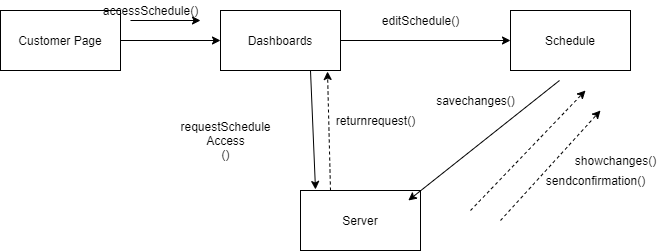

The diagram above was exported from draw.io. Its source (the exported page's mxGraphModel, read from the mxfile embedded in the PNG):
<mxGraphModel dx="1718" dy="393" grid="1" gridSize="10" guides="1" tooltips="1" connect="1" arrows="1" fold="1" page="1" pageScale="1" pageWidth="850" pageHeight="1100" math="0" shadow="0">
  <root>
    <mxCell id="0" />
    <mxCell id="1" parent="0" />
    <mxCell id="H2Q1MzVmW-jaSOL5ZAUl-13" value="Dashboards" style="rounded=0;whiteSpace=wrap;html=1;" vertex="1" parent="1">
      <mxGeometry x="-120" y="130" width="120" height="60" as="geometry" />
    </mxCell>
    <mxCell id="H2Q1MzVmW-jaSOL5ZAUl-14" value="Schedule" style="rounded=0;whiteSpace=wrap;html=1;" vertex="1" parent="1">
      <mxGeometry x="170" y="130" width="120" height="60" as="geometry" />
    </mxCell>
    <mxCell id="H2Q1MzVmW-jaSOL5ZAUl-15" value="Server" style="rounded=0;whiteSpace=wrap;html=1;" vertex="1" parent="1">
      <mxGeometry x="-40" y="310" width="120" height="60" as="geometry" />
    </mxCell>
    <mxCell id="H2Q1MzVmW-jaSOL5ZAUl-16" value="" style="endArrow=classic;html=1;exitX=0.75;exitY=1;exitDx=0;exitDy=0;entryX=0.125;entryY=-0.017;entryDx=0;entryDy=0;entryPerimeter=0;" edge="1" parent="1" source="H2Q1MzVmW-jaSOL5ZAUl-13" target="H2Q1MzVmW-jaSOL5ZAUl-15">
      <mxGeometry width="50" height="50" relative="1" as="geometry">
        <mxPoint x="190" y="220" as="sourcePoint" />
        <mxPoint x="240" y="170" as="targetPoint" />
      </mxGeometry>
    </mxCell>
    <mxCell id="H2Q1MzVmW-jaSOL5ZAUl-18" value="" style="endArrow=classic;html=1;entryX=1;entryY=1;entryDx=0;entryDy=0;" edge="1" parent="1">
      <mxGeometry width="50" height="50" relative="1" as="geometry">
        <mxPoint x="-210" y="140" as="sourcePoint" />
        <mxPoint x="-140" y="140" as="targetPoint" />
      </mxGeometry>
    </mxCell>
    <mxCell id="H2Q1MzVmW-jaSOL5ZAUl-19" value="" style="endArrow=classic;html=1;exitX=1;exitY=0.5;exitDx=0;exitDy=0;entryX=0;entryY=0.5;entryDx=0;entryDy=0;" edge="1" parent="1" source="H2Q1MzVmW-jaSOL5ZAUl-13" target="H2Q1MzVmW-jaSOL5ZAUl-14">
      <mxGeometry width="50" height="50" relative="1" as="geometry">
        <mxPoint x="150" y="220" as="sourcePoint" />
        <mxPoint x="90" y="260" as="targetPoint" />
      </mxGeometry>
    </mxCell>
    <mxCell id="H2Q1MzVmW-jaSOL5ZAUl-20" value="" style="endArrow=classic;html=1;entryX=0;entryY=0.5;entryDx=0;entryDy=0;" edge="1" parent="1" target="H2Q1MzVmW-jaSOL5ZAUl-13">
      <mxGeometry width="50" height="50" relative="1" as="geometry">
        <mxPoint x="-220" y="160" as="sourcePoint" />
        <mxPoint x="180" y="250" as="targetPoint" />
      </mxGeometry>
    </mxCell>
    <mxCell id="H2Q1MzVmW-jaSOL5ZAUl-21" value="Customer Page" style="rounded=0;whiteSpace=wrap;html=1;" vertex="1" parent="1">
      <mxGeometry x="-340" y="130" width="120" height="60" as="geometry" />
    </mxCell>
    <mxCell id="H2Q1MzVmW-jaSOL5ZAUl-22" value="" style="html=1;labelBackgroundColor=#ffffff;startArrow=none;startFill=0;startSize=6;endArrow=classic;endFill=1;endSize=6;jettySize=auto;orthogonalLoop=1;strokeWidth=1;dashed=1;fontSize=14;" edge="1" parent="1">
      <mxGeometry width="60" height="60" relative="1" as="geometry">
        <mxPoint x="160" y="340" as="sourcePoint" />
        <mxPoint x="260" y="230" as="targetPoint" />
        <Array as="points" />
      </mxGeometry>
    </mxCell>
    <mxCell id="H2Q1MzVmW-jaSOL5ZAUl-23" value="" style="html=1;labelBackgroundColor=#ffffff;startArrow=none;startFill=0;startSize=6;endArrow=classic;endFill=1;endSize=6;jettySize=auto;orthogonalLoop=1;strokeWidth=1;dashed=1;fontSize=14;" edge="1" parent="1">
      <mxGeometry width="60" height="60" relative="1" as="geometry">
        <mxPoint x="130" y="330" as="sourcePoint" />
        <mxPoint x="245" y="210" as="targetPoint" />
        <Array as="points" />
      </mxGeometry>
    </mxCell>
    <mxCell id="H2Q1MzVmW-jaSOL5ZAUl-24" value="" style="html=1;labelBackgroundColor=#ffffff;startArrow=none;startFill=0;startSize=6;endArrow=classic;endFill=1;endSize=6;jettySize=auto;orthogonalLoop=1;strokeWidth=1;dashed=1;fontSize=14;exitX=0.25;exitY=0;exitDx=0;exitDy=0;" edge="1" parent="1" source="H2Q1MzVmW-jaSOL5ZAUl-15">
      <mxGeometry width="60" height="60" relative="1" as="geometry">
        <mxPoint x="55" y="240" as="sourcePoint" />
        <mxPoint x="-13" y="191" as="targetPoint" />
        <Array as="points" />
      </mxGeometry>
    </mxCell>
    <mxCell id="H2Q1MzVmW-jaSOL5ZAUl-25" value="returnrequest()" style="text;html=1;align=center;verticalAlign=middle;resizable=0;points=[];autosize=1;strokeColor=none;" vertex="1" parent="1">
      <mxGeometry x="-10" y="230" width="90" height="20" as="geometry" />
    </mxCell>
    <mxCell id="H2Q1MzVmW-jaSOL5ZAUl-26" value="requestSchedule&lt;br&gt;Access&lt;br&gt;()" style="text;html=1;align=center;verticalAlign=middle;resizable=0;points=[];autosize=1;strokeColor=none;" vertex="1" parent="1">
      <mxGeometry x="-170" y="235" width="110" height="50" as="geometry" />
    </mxCell>
    <mxCell id="H2Q1MzVmW-jaSOL5ZAUl-29" value="sendconfirmation()" style="text;html=1;align=center;verticalAlign=middle;resizable=0;points=[];autosize=1;strokeColor=none;" vertex="1" parent="1">
      <mxGeometry x="200" y="290" width="110" height="20" as="geometry" />
    </mxCell>
    <mxCell id="H2Q1MzVmW-jaSOL5ZAUl-30" value="showchanges()" style="text;html=1;align=center;verticalAlign=middle;resizable=0;points=[];autosize=1;strokeColor=none;" vertex="1" parent="1">
      <mxGeometry x="225" y="270" width="100" height="20" as="geometry" />
    </mxCell>
    <mxCell id="H2Q1MzVmW-jaSOL5ZAUl-31" value="" style="html=1;labelBackgroundColor=#ffffff;startArrow=none;startFill=0;startSize=6;endArrow=none;endFill=1;endSize=6;jettySize=auto;orthogonalLoop=1;strokeWidth=1;dashed=1;fontSize=14;" edge="1" parent="1">
      <mxGeometry width="60" height="60" relative="1" as="geometry">
        <mxPoint x="200" y="300" as="sourcePoint" />
        <mxPoint x="200" y="300" as="targetPoint" />
        <Array as="points" />
      </mxGeometry>
    </mxCell>
    <mxCell id="H2Q1MzVmW-jaSOL5ZAUl-33" value="editSchedule()" style="text;html=1;align=center;verticalAlign=middle;resizable=0;points=[];autosize=1;strokeColor=none;" vertex="1" parent="1">
      <mxGeometry x="35" y="130" width="90" height="20" as="geometry" />
    </mxCell>
    <mxCell id="H2Q1MzVmW-jaSOL5ZAUl-34" value="" style="endArrow=classic;html=1;exitX=0.325;exitY=1;exitDx=0;exitDy=0;exitPerimeter=0;" edge="1" parent="1">
      <mxGeometry width="50" height="50" relative="1" as="geometry">
        <mxPoint x="219" y="200" as="sourcePoint" />
        <mxPoint x="67.79999999999995" y="320" as="targetPoint" />
      </mxGeometry>
    </mxCell>
    <mxCell id="H2Q1MzVmW-jaSOL5ZAUl-35" value="savechanges()" style="text;html=1;align=center;verticalAlign=middle;resizable=0;points=[];autosize=1;strokeColor=none;" vertex="1" parent="1">
      <mxGeometry x="90" y="210" width="90" height="20" as="geometry" />
    </mxCell>
    <mxCell id="H2Q1MzVmW-jaSOL5ZAUl-36" value="accessSchedule()" style="text;html=1;align=center;verticalAlign=middle;resizable=0;points=[];autosize=1;strokeColor=none;" vertex="1" parent="1">
      <mxGeometry x="-245" y="120" width="110" height="20" as="geometry" />
    </mxCell>
  </root>
</mxGraphModel>